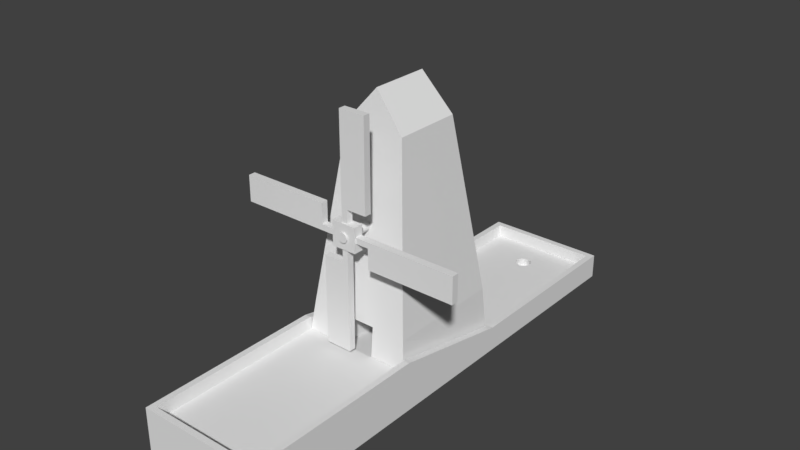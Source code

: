# Source: pista3.blend  (saved by Blender 2.79.0; exported with 4.5.12 LTS)
import bpy
from mathutils import Matrix  # noqa: F401  (used for matrix-valued properties, if any)

bpy.ops.wm.read_factory_settings(use_empty=True)
scene = bpy.context.scene
scene.name = 'Scene'

# ---- collections
col_collection_1 = bpy.data.collections.new('Collection 1'); scene.collection.children.link(col_collection_1)

# ---- materials (node trees are filled in below, after node groups)
mat_erbamat = bpy.data.materials.new('ErbaMat')
mat_erbamat.alpha_threshold = 0.0
mat_erbamat.use_transparent_shadow = False
mat_erbamat.roughness = 0.5
mat_cementomat = bpy.data.materials.new('CementoMat')
mat_cementomat.alpha_threshold = 0.0
mat_cementomat.use_transparent_shadow = False
mat_cementomat.roughness = 0.5
mat_redconcretemat = bpy.data.materials.new('RedConcreteMat')
mat_redconcretemat.alpha_threshold = 0.0
mat_redconcretemat.use_transparent_shadow = False
mat_redconcretemat.roughness = 0.5
mat_greyconcretemat = bpy.data.materials.new('GreyConcreteMat')
mat_greyconcretemat.alpha_threshold = 0.0
mat_greyconcretemat.use_transparent_shadow = False
mat_greyconcretemat.roughness = 0.5
mat_woodmat_001 = bpy.data.materials.new('WoodMat.001')
mat_woodmat_001.alpha_threshold = 0.0
mat_woodmat_001.use_transparent_shadow = False
mat_woodmat_001.roughness = 0.5
mat_woodmat = bpy.data.materials.new('WoodMat')
mat_woodmat.alpha_threshold = 0.0
mat_woodmat.use_transparent_shadow = False
mat_woodmat.roughness = 0.5
mat_woolmat = bpy.data.materials.new('WoolMat')
mat_woolmat.alpha_threshold = 0.0
mat_woolmat.use_transparent_shadow = False
mat_woolmat.roughness = 0.5

# ---- material node trees

# ---- world
world_world = bpy.data.worlds.new('World'); scene.world = world_world
world_world.color = (0.05088, 0.05088, 0.05088)
world_world.use_sun_shadow = False
world_world.sun_shadow_jitter_overblur = 0.0
world_world.cycles.sampling_method = 'MANUAL'

# ---- meshes
me_pista = bpy.data.meshes.new('Pista')
me_pista.from_pydata([(0.002625, 3.206, 0.06619), (-0.02237, 3.209, 0.06619), (-0.04641, 3.216, 0.06619), (-0.06856, 3.228, 0.06619), (-0.08797, 3.244, 0.06619), (-0.1039, 3.263, 0.06619), (-0.1157, 3.285, 0.06619), (-0.123, 3.309, 0.06619), (-0.1255, 3.334, 0.06619), (-0.123, 3.359, 0.06619), (-0.1157, 3.383, 0.06619), (-0.1039, 3.405, 0.06619), (-0.08797, 3.425, 0.06619), (-0.06856, 3.441, 0.06619), (-0.04641, 3.453, 0.06619), (-0.02237, 3.46, 0.06619), (0.002625, 3.462, 0.06619), (0.02762, 3.46, 0.06619), (0.05165, 3.453, 0.06619), (0.07381, 3.441, 0.06619), (0.09322, 3.425, 0.06619), (0.1092, 3.405, 0.06619), (0.121, 3.383, 0.06619), (0.1283, 3.359, 0.06619), (0.1307, 3.334, 0.06619), (0.1283, 3.309, 0.06619), (0.121, 3.285, 0.06619), (0.1092, 3.263, 0.06619), (0.09322, 3.244, 0.06619), (0.0738, 3.228, 0.06619), (0.05165, 3.216, 0.06619), (0.02762, 3.209, 0.06619), (-1.0, -4.0, -0.007609), (-0.89, -3.89, 0.5937), (-1.0, 4.0, -0.007609), (-0.89, 3.89, 0.1963), (1.0, -4.0, -0.007609), (0.89, -3.89, 0.5937), (1.0, 4.0, -0.007609), (0.89, 3.89, 0.1963), (-1.0, 1.012, -0.007609), (-1.0, -1.005, -0.007609), (-0.9, -1.005, 0.7924), (-0.9, 1.012, 0.3949), (1.0, -1.005, -0.007609), (1.0, 1.012, -0.007609), (0.9, 1.012, 0.3949), (0.9, -1.005, 0.7924), (-1.0, 1.012, 0.3949), (-1.0, 4.0, 0.3949), (1.0, 4.0, 0.3949), (1.0, -1.005, 0.7924), (1.0, -4.0, 0.7924), (-1.0, -4.0, 0.7924), (-1.0, -1.005, 0.7924), (1.0, 1.012, 0.3949), (-0.89, 1.012, 0.1963), (-0.9, 3.9, 0.3949), (0.9, 3.9, 0.3949), (0.89, -1.005, 0.5937), (0.9, -3.9, 0.7924), (-0.9, -3.9, 0.7924), (-0.89, -1.005, 0.5937), (0.89, 1.012, 0.1963), (-1.0, 3.259, 0.3949), (-1.0, 3.564, 0.3949), (1.0, 3.259, -0.007609), (1.0, 3.564, -0.007609), (-1.0, 3.564, -0.007609), (-1.0, 3.259, -0.007609), (1.0, 3.564, 0.3949), (1.0, 3.259, 0.3949), (-0.9, 3.207, 0.3949), (-0.9, 3.478, 0.3949), (0.9, 3.478, 0.3949), (0.9, 3.207, 0.3949), (-0.89, 3.202, 0.1963), (-0.89, 3.47, 0.1963), (0.89, 3.47, 0.1963), (0.89, 3.202, 0.1963), (-0.1482, 3.47, 0.1963), (0.1517, 3.47, 0.1963), (-0.1482, 3.202, 0.1963), (0.1517, 3.202, 0.1963), (0.002625, 3.462, 0.1963), (-0.02237, 3.46, 0.1963), (-0.04641, 3.453, 0.1963), (-0.06856, 3.441, 0.1963), (-0.08797, 3.425, 0.1963), (-0.1039, 3.405, 0.1963), (-0.1157, 3.383, 0.1963), (-0.1255, 3.334, 0.1963), (-0.123, 3.359, 0.1963), (-0.123, 3.309, 0.1963), (-0.1039, 3.263, 0.1963), (-0.1157, 3.285, 0.1963), (-0.04641, 3.216, 0.1963), (-0.06856, 3.228, 0.1963), (-0.08797, 3.244, 0.1963), (0.002625, 3.206, 0.1963), (0.02762, 3.209, 0.1963), (-0.02237, 3.209, 0.1963), (0.02762, 3.46, 0.1963), (0.05165, 3.453, 0.1963), (0.07381, 3.441, 0.1963), (0.05165, 3.216, 0.1963), (0.0738, 3.228, 0.1963), (0.09322, 3.244, 0.1963), (0.09322, 3.425, 0.1963), (0.1092, 3.405, 0.1963), (0.1092, 3.263, 0.1963), (0.121, 3.285, 0.1963), (0.121, 3.383, 0.1963), (0.1283, 3.309, 0.1963), (0.1283, 3.359, 0.1963), (0.1307, 3.334, 0.1963), (0.002812, -0.6274, 2.593), (0.002812, -1.229, 2.593), (0.01784, -0.6274, 2.592), (0.01784, -1.229, 2.592), (0.0323, -0.6274, 2.587), (0.0323, -1.229, 2.587), (0.04562, -0.6274, 2.58), (0.04562, -1.229, 2.58), (0.0573, -0.6274, 2.571), (0.0573, -1.229, 2.571), (0.06688, -0.6274, 2.559), (0.06688, -1.229, 2.559), (0.074, -0.6274, 2.546), (0.074, -1.229, 2.546), (0.07838, -0.6274, 2.531), (0.07838, -1.229, 2.531), (0.07987, -0.6274, 2.516), (0.07987, -1.229, 2.516), (0.07838, -0.6274, 2.501), (0.07838, -1.229, 2.501), (0.074, -0.6274, 2.487), (0.074, -1.229, 2.487), (0.06688, -0.6274, 2.473), (0.06688, -1.229, 2.473), (0.0573, -0.6274, 2.462), (0.0573, -1.229, 2.462), (0.04562, -0.6274, 2.452), (0.04562, -1.229, 2.452), (0.0323, -0.6274, 2.445), (0.0323, -1.229, 2.445), (0.01784, -0.6274, 2.441), (0.01784, -1.229, 2.441), (0.002812, -0.6274, 2.439), (0.002812, -1.229, 2.439), (-0.01222, -0.6274, 2.441), (-0.01222, -1.229, 2.441), (-0.02668, -0.6274, 2.445), (-0.02668, -1.229, 2.445), (-0.04, -0.6274, 2.452), (-0.04, -1.229, 2.452), (-0.05167, -0.6274, 2.462), (-0.05167, -1.229, 2.462), (-0.06126, -0.6274, 2.473), (-0.06126, -1.229, 2.473), (-0.06838, -0.6274, 2.487), (-0.06838, -1.229, 2.487), (-0.07276, -0.6274, 2.501), (-0.07276, -1.229, 2.501), (-0.07424, -0.6274, 2.516), (-0.07424, -1.229, 2.516), (-0.07276, -0.6274, 2.531), (-0.07276, -1.229, 2.531), (-0.06838, -0.6274, 2.546), (-0.06838, -1.229, 2.546), (-0.06126, -0.6274, 2.559), (-0.06126, -1.229, 2.559), (-0.05167, -0.6274, 2.571), (-0.05167, -1.229, 2.571), (-0.04, -0.6274, 2.58), (-0.04, -1.229, 2.58), (-0.02668, -0.6274, 2.587), (-0.02668, -1.229, 2.587), (-0.01222, -0.6274, 2.592), (-0.01222, -1.229, 2.592), (-0.89, -0.9991, 0.5949), (-0.4904, -0.5505, 3.898), (-0.89, 0.9991, 0.1981), (-0.4904, 0.5505, 3.898), (0.89, -0.9991, 0.5949), (0.4904, -0.5505, 3.898), (0.89, 0.9991, 0.1981), (0.4904, 0.5505, 3.898), (-0.8374, -0.9401, 1.06), (-0.8374, 0.9401, 1.06), (0.8374, 0.9401, 1.06), (0.8374, -0.9401, 1.06), (0.2967, 0.9991, 0.1981), (-0.2967, 0.9991, 0.1981), (-0.2967, -0.9991, 0.5949), (0.2967, -0.9991, 0.5949), (0.2791, -0.9401, 1.06), (-0.2791, -0.9401, 1.06), (-0.2791, 0.9401, 1.06), (0.2791, 0.9401, 1.06), (0.0, 0.4798, 4.469), (0.0, -0.4798, 4.469)], [], [(1, 0, 31, 30, 29, 28, 27, 26, 25, 24, 23, 22, 21, 20, 19, 18, 17, 16, 15, 14, 13, 12, 11, 10, 9, 8, 7, 6, 5, 4, 3, 2), (68, 65, 49, 34), (34, 49, 50, 38), (44, 51, 52, 36), (36, 52, 53, 32), (41, 44, 36, 32), (59, 62, 33, 37), (79, 83, 82, 76, 56, 63), (63, 56, 62, 59), (69, 66, 45, 40), (40, 45, 44, 41), (66, 71, 55, 45), (45, 55, 51, 44), (32, 53, 54, 41), (41, 54, 48, 40), (73, 57, 49, 65), (57, 58, 50, 49), (47, 60, 52, 51), (60, 61, 53, 52), (61, 42, 54, 53), (42, 43, 48, 54), (75, 46, 55, 71), (46, 47, 51, 55), (77, 35, 57, 73), (35, 39, 58, 57), (59, 37, 60, 47), (37, 33, 61, 60), (33, 62, 42, 61), (62, 56, 43, 42), (79, 63, 46, 75), (63, 59, 47, 46), (39, 78, 74, 58), (78, 79, 75, 74), (56, 76, 72, 43), (76, 77, 73, 72), (58, 74, 70, 50), (74, 75, 71, 70), (43, 72, 64, 48), (72, 73, 65, 64), (38, 50, 70, 67), (67, 70, 71, 66), (34, 38, 67, 68), (68, 67, 66, 69), (39, 35, 77, 80, 81, 78), (78, 81, 83, 79), (40, 48, 64, 69), (69, 64, 65, 68), (83, 81, 80, 82, 91, 92, 90, 89, 88, 87, 86, 85, 84, 102, 103, 104, 108, 109, 112, 114, 115), (82, 80, 77, 76), (91, 8, 9, 92), (89, 11, 12, 88), (90, 10, 11, 89), (115, 24, 25, 113), (95, 6, 7, 93), (93, 7, 8, 91), (98, 4, 5, 94), (100, 31, 0, 99), (84, 16, 17, 102), (111, 26, 27, 110), (85, 15, 16, 84), (105, 30, 31, 100), (97, 3, 4, 98), (103, 18, 19, 104), (96, 2, 3, 97), (88, 12, 13, 87), (107, 28, 29, 106), (113, 25, 26, 111), (87, 13, 14, 86), (104, 19, 20, 108), (109, 21, 22, 112), (99, 0, 1, 101), (94, 5, 6, 95), (114, 23, 24, 115), (92, 9, 10, 90), (102, 17, 18, 103), (115, 113, 111, 110, 107, 106, 105, 100, 99, 101, 96, 97, 98, 94, 95, 93, 91, 82, 83), (106, 29, 30, 105), (112, 22, 23, 114), (101, 1, 2, 96), (86, 14, 15, 85), (110, 27, 28, 107), (108, 20, 21, 109), (116, 117, 119, 118), (118, 119, 121, 120), (120, 121, 123, 122), (122, 123, 125, 124), (124, 125, 127, 126), (126, 127, 129, 128), (128, 129, 131, 130), (130, 131, 133, 132), (132, 133, 135, 134), (134, 135, 137, 136), (136, 137, 139, 138), (138, 139, 141, 140), (140, 141, 143, 142), (142, 143, 145, 144), (144, 145, 147, 146), (146, 147, 149, 148), (148, 149, 151, 150), (150, 151, 153, 152), (152, 153, 155, 154), (154, 155, 157, 156), (156, 157, 159, 158), (158, 159, 161, 160), (160, 161, 163, 162), (162, 163, 165, 164), (164, 165, 167, 166), (166, 167, 169, 168), (168, 169, 171, 170), (170, 171, 173, 172), (172, 173, 175, 174), (174, 175, 177, 176), (119, 117, 179, 177, 175, 173, 171, 169, 167, 165, 163, 161, 159, 157, 155, 153, 151, 149, 147, 145, 143, 141, 139, 137, 135, 133, 131, 129, 127, 125, 123, 121), (176, 177, 179, 178), (178, 179, 117, 116), (116, 118, 120, 122, 124, 126, 128, 130, 132, 134, 136, 138, 140, 142, 144, 146, 148, 150, 152, 154, 156, 158, 160, 162, 164, 166, 168, 170, 172, 174, 176, 178), (188, 181, 183, 189), (190, 187, 185, 191), (192, 186, 184, 195), (194, 197, 188, 180), (186, 190, 191, 184), (192, 199, 190, 186), (180, 188, 189, 182), (182, 189, 198, 193), (184, 191, 196, 195), (182, 193, 194, 180), (196, 199, 192, 195), (198, 197, 194, 193), (187, 190, 189, 183), (201, 181, 185), (197, 198, 199, 196), (183, 181, 201, 200), (187, 183, 200), (201, 185, 187, 200), (188, 191, 185, 181)])
me_pista.polygons.foreach_set('material_index', [1, 1, 1, 1, 1, 0, 0, 0, 0, 0, 0, 1, 1, 1, 1, 1, 1, 1, 1, 1, 1, 1, 1, 1, 1, 1, 1, 1, 1, 1, 1, 1, 1, 1, 1, 1, 1, 1, 1, 1, 1, 0, 0, 0, 0, 1, 1, 0, 0, 0, 0, 0, 0, 0, 0, 0, 0, 0, 0, 0, 0, 0, 0, 0, 0, 0, 0, 0, 0, 0, 0, 0, 0, 0, 0, 0, 0, 0, 0, 0, 0, 0, 4, 4, 4, 4, 4, 4, 4, 4, 4, 4, 4, 4, 4, 4, 4, 4, 4, 4, 4, 4, 4, 4, 4, 4, 4, 4, 4, 4, 4, 4, 4, 4, 4, 0, 2, 2, 2, 3, 3, 3, 3, 3, 3, 2, 3, 3, 2, 2, 3, 2, 2, 2, 2])
_uv = me_pista.uv_layers.new(name='UVMap')
_uv.uv.foreach_set('vector', [0.8489, 0.52, 0.848, 0.517, 0.848, 0.5138, 0.8489, 0.5108, 0.8507, 0.5079, 0.8534, 0.5053, 0.8567, 0.503, 0.8607, 0.5013, 0.8651, 0.5001, 0.8698, 0.4995, 0.8746, 0.4995, 0.8792, 0.5001, 0.8837, 0.5013, 0.8876, 0.503, 0.891, 0.5053, 0.8936, 0.5079, 0.8955, 0.5108, 0.8964, 0.5138, 0.8964, 0.517, 0.8955, 0.52, 0.8936, 0.5229, 0.891, 0.5256, 0.8876, 0.5278, 0.8837, 0.5295, 0.8792, 0.5307, 0.8746, 0.5313, 0.8698, 0.5313, 0.8651, 0.5307, 0.8607, 0.5295, 0.8567, 0.5278, 0.8534, 0.5256, 0.8507, 0.5229, 0.532, 0.05448, 0.4556, 0.05448, 0.4556, 1.25e-06, 0.532, 0.0, 0.848, 0.2497, 0.9244, 0.2497, 0.9244, 0.4995, 0.848, 0.4995, 0.532, 0.625, 0.684, 0.625, 0.684, 0.999, 0.532, 0.999, 0.848, 1.489e-08, 0.9999, 0.0, 0.9999, 0.2497, 0.848, 0.2497, 0.0, 0.0, 1.0, 0.0, 1.0, 1.0, 0.0, 1.0, 0.9999, 7.854e-05, 0.9999, 0.617, 7.854e-05, 0.617, 7.854e-05, 7.862e-05, 1.0, 0.7609, 0.5852, 0.7609, 0.4167, 0.7609, 2.679e-07, 0.7609, 0.0, 1.657e-07, 1.0, 0.0, 0.9999, 9.302e-05, 0.9999, 0.8655, 9.302e-05, 0.8655, 9.302e-05, 9.348e-05, 0.0, 0.0, 1.0, 0.0, 1.0, 1.0, 0.0, 1.0, 0.0, 0.0, 1.0, 0.0, 1.0, 1.0, 0.0, 1.0, 0.532, 0.0925, 0.6085, 0.09251, 0.6085, 0.3731, 0.532, 0.3731, 0.532, 0.3731, 0.6085, 0.3731, 0.684, 0.625, 0.532, 0.625, 0.532, 0.999, 0.3801, 0.999, 0.3801, 0.625, 0.532, 0.625, 0.532, 0.625, 0.3801, 0.625, 0.4556, 0.3731, 0.532, 0.3731, 0.3611, 0.06511, 0.3611, 0.01248, 0.3801, 5.954e-08, 0.3801, 0.05446, 0.3611, 0.01248, 0.019, 0.01248, 2.492e-07, 0.0, 0.3801, 5.954e-08, 0.019, 0.6262, 0.019, 0.9875, 0.0, 1.0, 9.062e-08, 0.6262, 0.019, 0.9875, 0.3611, 0.9875, 0.3801, 1.0, 0.0, 1.0, 0.3611, 0.9875, 0.3611, 0.6262, 0.3801, 0.6262, 0.3801, 1.0, 0.3611, 0.6262, 0.3611, 0.3729, 0.3801, 0.3729, 0.3801, 0.6262, 0.019, 0.09896, 0.019, 0.3729, 1.586e-07, 0.3729, 2.379e-07, 0.09246, 0.019, 0.3729, 0.019, 0.6262, 9.062e-08, 0.6262, 1.586e-07, 0.3729, 0.7217, 0.0523, 0.7282, 0.0, 0.766, 0.0007594, 0.7595, 0.05324, 0.9622, 0.251, 0.9622, 0.4733, 0.9244, 0.4745, 0.9244, 0.2497, 0.8103, 0.3623, 0.766, 0.003249, 0.8035, 0.0, 0.848, 0.3603, 1.0, 0.251, 1.0, 0.4733, 0.9622, 0.4745, 0.9622, 0.2497, 0.6841, 0.9723, 0.7283, 0.6133, 0.766, 0.6153, 0.7216, 0.9756, 0.7283, 0.6133, 0.684, 0.3582, 0.7217, 0.3602, 0.766, 0.6153, 0.7996, 0.8899, 0.766, 0.6174, 0.8037, 0.6154, 0.8373, 0.8886, 0.766, 0.6174, 0.8103, 0.3623, 0.848, 0.3603, 0.8037, 0.6154, 0.8101, 0.9756, 0.8037, 0.9233, 0.8415, 0.9223, 0.848, 0.9748, 0.8037, 0.9233, 0.7996, 0.8899, 0.8373, 0.8886, 0.8415, 0.9223, 0.684, 0.3582, 0.7176, 0.08564, 0.7554, 0.087, 0.7217, 0.3602, 0.7176, 0.08564, 0.7217, 0.0523, 0.7595, 0.05324, 0.7554, 0.087, 0.019, 0.01248, 0.019, 0.06511, 2.265e-07, 0.05446, 2.492e-07, 0.0, 0.019, 0.06511, 0.019, 0.09896, 2.379e-07, 0.09246, 2.265e-07, 0.05446, 0.3611, 0.3729, 0.3611, 0.09896, 0.3801, 0.09246, 0.3801, 0.3729, 0.3611, 0.09896, 0.3611, 0.06511, 0.3801, 0.05446, 0.3801, 0.09246, 0.532, 0.0, 0.6085, 1.221e-06, 0.6085, 0.05448, 0.532, 0.05448, 0.532, 0.05448, 0.6085, 0.05448, 0.6085, 0.09251, 0.532, 0.0925, 0.0, 0.0, 1.0, 0.0, 1.0, 1.0, 0.0, 1.0, 0.0, 0.0, 1.0, 0.0, 1.0, 1.0, 0.0, 1.0, 1.0, 1.0, 4.018e-07, 1.0, 3.349e-07, 0.854, 0.4167, 0.854, 0.5852, 0.854, 1.0, 0.854, 1.0, 0.854, 0.5852, 0.854, 0.5852, 0.7609, 1.0, 0.7609, 0.532, 0.3731, 0.4556, 0.3731, 0.4556, 0.09251, 0.532, 0.0925, 0.532, 0.0925, 0.4556, 0.09251, 0.4556, 0.05448, 0.532, 0.05448, 0.5852, 0.7609, 0.5852, 0.854, 0.4167, 0.854, 0.4167, 0.7609, 0.4295, 0.8069, 0.4309, 0.8156, 0.435, 0.8239, 0.4416, 0.8316, 0.4506, 0.8384, 0.4615, 0.8439, 0.4739, 0.848, 0.4874, 0.8505, 0.5015, 0.8514, 0.5155, 0.8505, 0.529, 0.848, 0.5415, 0.8439, 0.5524, 0.8384, 0.5613, 0.8316, 0.568, 0.8239, 0.5721, 0.8156, 0.5735, 0.8069, 0.4167, 0.7609, 0.4167, 0.854, 3.349e-07, 0.854, 2.679e-07, 0.7609, 0.0, 0.0, 1.0, 0.0, 1.0, 1.0, 0.0, 1.0, 0.0, 0.0, 1.0, 0.0, 1.0, 1.0, 0.0, 1.0, 0.0, 0.0, 1.0, 0.0, 1.0, 1.0, 0.0, 1.0, 0.0, 0.0, 1.0, 0.0, 1.0, 1.0, 0.0, 1.0, 0.0, 0.0, 1.0, 0.0, 1.0, 1.0, 0.0, 1.0, 0.0, 0.0, 1.0, 0.0, 1.0, 1.0, 0.0, 1.0, 0.0, 0.0, 1.0, 0.0, 1.0, 1.0, 0.0, 1.0, 0.0, 0.0, 1.0, 0.0, 1.0, 1.0, 0.0, 1.0, 0.0, 0.0, 1.0, 0.0, 1.0, 1.0, 0.0, 1.0, 0.0, 0.0, 1.0, 0.0, 1.0, 1.0, 0.0, 1.0, 0.0, 0.0, 1.0, 0.0, 1.0, 1.0, 0.0, 1.0, 0.0, 0.0, 1.0, 0.0, 1.0, 1.0, 0.0, 1.0, 0.0, 0.0, 1.0, 0.0, 1.0, 1.0, 0.0, 1.0, 0.0, 0.0, 1.0, 0.0, 1.0, 1.0, 0.0, 1.0, 0.0, 0.0, 1.0, 0.0, 1.0, 1.0, 0.0, 1.0, 0.0, 0.0, 1.0, 0.0, 1.0, 1.0, 0.0, 1.0, 0.0, 0.0, 1.0, 0.0, 1.0, 1.0, 0.0, 1.0, 0.0, 0.0, 1.0, 0.0, 1.0, 1.0, 0.0, 1.0, 0.0, 0.0, 1.0, 0.0, 1.0, 1.0, 0.0, 1.0, 0.0, 0.0, 1.0, 0.0, 1.0, 1.0, 0.0, 1.0, 0.0, 0.0, 1.0, 0.0, 1.0, 1.0, 0.0, 1.0, 0.0, 0.0, 1.0, 0.0, 1.0, 1.0, 0.0, 1.0, 0.0, 0.0, 1.0, 0.0, 1.0, 1.0, 0.0, 1.0, 0.0, 0.0, 1.0, 0.0, 1.0, 1.0, 0.0, 1.0, 0.0, 0.0, 1.0, 0.0, 1.0, 1.0, 0.0, 1.0, 0.0, 0.0, 1.0, 0.0, 1.0, 1.0, 0.0, 1.0, 0.5735, 0.8069, 0.5721, 0.7982, 0.568, 0.7898, 0.5613, 0.7821, 0.5524, 0.7754, 0.5415, 0.7699, 0.529, 0.7657, 0.5155, 0.7632, 0.5015, 0.7624, 0.4874, 0.7632, 0.4739, 0.7657, 0.4615, 0.7699, 0.4506, 0.7754, 0.4416, 0.7821, 0.435, 0.7898, 0.4309, 0.7982, 0.4295, 0.8069, 0.4167, 0.7609, 0.5852, 0.7609, 0.0, 0.0, 1.0, 0.0, 1.0, 1.0, 0.0, 1.0, 0.0, 0.0, 1.0, 0.0, 1.0, 1.0, 0.0, 1.0, 0.0, 0.0, 1.0, 0.0, 1.0, 1.0, 0.0, 1.0, 0.0, 0.0, 1.0, 0.0, 1.0, 1.0, 0.0, 1.0, 0.0, 0.0, 1.0, 0.0, 1.0, 1.0, 0.0, 1.0, 0.0, 0.0, 1.0, 0.0, 1.0, 1.0, 0.0, 1.0, 0.2733, 1.0, 0.2733, 1.98e-07, 0.299, 1.98e-07, 0.299, 1.0, 0.299, 1.0, 0.299, 1.98e-07, 0.3242, 1.98e-07, 0.3242, 1.0, 0.3242, 1.0, 0.3242, 1.98e-07, 0.348, 3.96e-07, 0.348, 1.0, 0.348, 1.0, 0.348, 3.96e-07, 0.3694, 3.96e-07, 0.3694, 1.0, 0.3694, 1.0, 0.3694, 3.96e-07, 0.3876, 3.96e-07, 0.3876, 1.0, 0.5723, 9.901e-08, 0.5723, 1.0, 0.5541, 1.0, 0.5541, 9.901e-08, 0.5541, 9.901e-08, 0.5541, 1.0, 0.5327, 1.0, 0.5327, 9.901e-08, 0.5327, 9.901e-08, 0.5327, 1.0, 0.5089, 1.0, 0.5089, 9.901e-08, 0.5089, 9.901e-08, 0.5089, 1.0, 0.4837, 1.0, 0.4837, 9.901e-08, 0.4837, 9.901e-08, 0.4837, 1.0, 0.458, 1.0, 0.458, 9.901e-08, 0.458, 9.901e-08, 0.458, 1.0, 0.4327, 1.0, 0.4327, 9.901e-08, 0.4327, 9.901e-08, 0.4327, 1.0, 0.409, 1.0, 0.409, 0.0, 0.409, 0.0, 0.409, 1.0, 0.3876, 1.0, 0.3876, 0.0, 0.5723, 1.0, 0.5723, 0.0, 0.5937, 1.98e-07, 0.5937, 1.0, 0.5937, 1.0, 0.5937, 1.98e-07, 0.6174, 0.0, 0.6174, 1.0, 0.6174, 1.0, 0.6174, 0.0, 0.6427, 1.98e-07, 0.6427, 1.0, 0.6427, 1.0, 0.6427, 1.98e-07, 0.6684, 0.0, 0.6684, 1.0, 0.6684, 1.0, 0.6684, 0.0, 0.6936, 1.98e-07, 0.6936, 1.0, 0.6936, 1.0, 0.6936, 1.98e-07, 0.7174, 1.98e-07, 0.7174, 1.0, 0.7174, 1.0, 0.7174, 1.98e-07, 0.7388, 1.98e-07, 0.7388, 1.0, 0.2029, 0.0, 0.2029, 1.0, 0.1847, 1.0, 0.1847, 1.98e-07, 0.1847, 1.98e-07, 0.1847, 1.0, 0.1633, 1.0, 0.1633, 1.98e-07, 0.1633, 1.98e-07, 0.1633, 1.0, 0.1395, 1.0, 0.1395, 0.0, 0.1395, 0.0, 0.1395, 1.0, 0.1143, 1.0, 0.1143, 0.0, 0.1143, 0.0, 0.1143, 1.0, 0.08858, 1.0, 0.08858, 0.0, 0.08858, 0.0, 0.08858, 1.0, 0.06335, 1.0, 0.06335, 0.0, 0.06335, 0.0, 0.06335, 1.0, 0.03958, 1.0, 0.03958, 0.0, 0.03958, 0.0, 0.03958, 1.0, 0.01819, 1.0, 0.01819, 0.0, 0.01819, 0.0, 0.01819, 1.0, 0.0, 1.0, 0.0, 0.0, 0.2029, 1.0, 0.2029, 0.0, 0.2243, 1.98e-07, 0.2243, 1.0, 0.8313, 0.2498, 0.8075, 0.2402, 0.7861, 0.2263, 0.768, 0.2086, 0.7537, 0.1877, 0.7438, 0.1645, 0.7388, 0.1399, 0.7388, 0.1148, 0.7438, 0.09022, 0.7537, 0.06704, 0.768, 0.04618, 0.7861, 0.02844, 0.8075, 0.0145, 0.8313, 0.004894, 0.8565, 0.0, 0.8823, 0.0, 0.9075, 0.004894, 0.9313, 0.0145, 0.9527, 0.02844, 0.9708, 0.04618, 0.9851, 0.06704, 0.995, 0.09022, 1.0, 0.1148, 1.0, 0.1399, 0.995, 0.1645, 0.9851, 0.1877, 0.9708, 0.2086, 0.9527, 0.2263, 0.9313, 0.2402, 0.9075, 0.2498, 0.8823, 0.2547, 0.8565, 0.2547, 0.2243, 1.0, 0.2243, 1.98e-07, 0.248, 1.98e-07, 0.248, 1.0, 0.248, 1.0, 0.248, 1.98e-07, 0.2733, 1.98e-07, 0.2733, 1.0, 0.0, 0.0, 0.0, 0.0, 0.0, 0.0, 0.0, 0.0, 0.0, 0.0, 0.0, 0.0, 0.0, 0.0, 0.0, 0.0, 0.0, 0.0, 0.0, 0.0, 0.0, 0.0, 0.0, 0.0, 0.0, 0.0, 0.0, 0.0, 0.0, 0.0, 0.0, 0.0, 0.0, 0.0, 0.0, 0.0, 0.0, 0.0, 0.0, 0.0, 0.0, 0.0, 0.0, 0.0, 0.0, 0.0, 0.0, 0.0, 0.0, 0.0, 0.0, 0.0, 0.0, 0.0, 0.0, 0.0, 0.0, 0.0, 0.0, 0.0, 0.0, 0.0, 0.0, 0.0, 0.1308, 0.003548, 0.685, 0.2079, 0.685, 0.7854, 0.1308, 0.9897, 0.1284, 0.006908, 0.6825, 0.2112, 0.6826, 0.7887, 0.1284, 0.9931, 0.0, 0.0, 1.0, 0.0, 1.0, 1.0, 0.0, 1.0, 0.5841, 0.6682, 0.4821, 0.6727, 0.4821, 0.5288, 0.5841, 0.5152, 0.0, 0.0, 0.1879, 0.01518, 0.1879, 0.5, 0.08638, 0.5152, 0.2508, 0.5183, 0.2508, 0.7411, 0.1292, 0.7382, 0.1216, 0.5152, 0.2743, 0.0, 0.3758, 0.01523, 0.3758, 0.5, 0.1879, 0.5152, 0.2508, 0.7411, 0.2584, 0.5181, 0.38, 0.5152, 0.38, 0.738, 0.4821, 0.6727, 0.38, 0.6592, 0.38, 0.5152, 0.4821, 0.5197, 0.0, 0.0, 1.0, 0.0, 1.0, 1.0, 0.0, 1.0, 0.7509, 0.01518, 0.7509, 0.5, 0.5634, 0.5152, 0.6497, 0.0, 0.5634, 0.01523, 0.5634, 0.5, 0.4622, 0.5152, 0.3758, 0.0, 0.6505, 0.7567, 0.09629, 0.9384, 0.09629, 0.06159, 0.6505, 0.2433, 0.1833, 0.5931, 0.1833, 1.0, 0.0, 0.6571, 0.5634, 0.5, 0.5634, 0.01523, 0.7509, 0.5, 0.7509, 0.01518, 0.1847, 0.0, 0.1847, 0.5931, 0.0, 0.555, 0.0, 0.03811, 0.3665, 1.0, 0.1833, 0.6571, 0.3665, 0.5931, 0.1847, 0.03811, 0.3695, 0.0, 0.3695, 0.5931, 0.1847, 0.555, 0.09257, 0.9384, 0.09257, 0.06159, 0.6468, 0.2433, 0.6468, 0.7567])
me_pista.materials.append(mat_erbamat)
me_pista.materials.append(mat_cementomat)
me_pista.materials.append(mat_redconcretemat)
me_pista.materials.append(mat_greyconcretemat)
me_pista.materials.append(mat_woodmat_001)
me_pista.use_remesh_preserve_volume = False
me_pista.use_remesh_preserve_attributes = False
me_pista.use_mirror_vertex_groups = False
me_pista.update()
me_pala = bpy.data.meshes.new('Pala')
me_pala.from_pydata([(-0.4166, -1.174, 2.567), (-0.4166, -1.062, 2.567), (-1.849, -1.174, 2.567), (-1.849, -1.062, 2.567), (-0.4166, -1.174, 2.567), (-0.4166, -1.062, 2.567), (-1.849, -1.174, 2.567), (-1.849, -1.062, 2.567), (-0.4166, -1.174, 2.898), (-0.4166, -1.062, 2.898), (-1.849, -1.174, 2.898), (-1.849, -1.062, 2.898), (0.04671, -1.174, 2.937), (0.04671, -1.062, 2.937), (0.04671, -1.174, 4.369), (0.04671, -1.062, 4.369), (0.04671, -1.174, 2.937), (0.04671, -1.062, 2.937), (0.04671, -1.174, 4.369), (0.04671, -1.062, 4.369), (0.3782, -1.174, 2.937), (0.3782, -1.062, 2.937), (0.3782, -1.174, 4.369), (0.3782, -1.062, 4.369), (0.4166, -1.175, 2.473), (0.4166, -1.063, 2.473), (1.849, -1.175, 2.473), (1.849, -1.063, 2.473), (0.4166, -1.175, 2.473), (0.4166, -1.063, 2.473), (1.849, -1.175, 2.473), (1.849, -1.063, 2.473), (0.4166, -1.175, 2.141), (0.4166, -1.063, 2.141), (1.849, -1.175, 2.141), (1.849, -1.063, 2.141), (-0.04714, -1.174, 2.104), (-0.04714, -1.062, 2.104), (-0.04714, -1.174, 0.6714), (-0.04714, -1.062, 0.6714), (-0.04714, -1.174, 2.104), (-0.04714, -1.062, 2.104), (-0.04714, -1.174, 0.6714), (-0.04714, -1.062, 0.6714), (-0.3786, -1.174, 2.104), (-0.3786, -1.062, 2.104), (-0.3786, -1.174, 0.6714), (-0.3786, -1.062, 0.6714), (0.04624, -1.062, 0.6714), (-0.04714, -1.062, 0.6714), (-0.04714, -1.174, 0.6714), (0.04624, -1.174, 0.6714), (0.04624, -1.062, 2.104), (-0.04714, -1.062, 2.104), (-0.04714, -1.174, 2.104), (0.04624, -1.174, 2.104), (0.04624, -1.062, 2.32), (-0.04714, -1.062, 2.32), (-0.04714, -1.174, 2.32), (0.04624, -1.174, 2.32), (1.849, -1.063, 2.566), (1.849, -1.063, 2.473), (1.849, -1.175, 2.473), (1.849, -1.175, 2.566), (-0.2, -1.198, 2.32), (-0.2, -1.198, 2.72), (-0.2, -1.038, 2.32), (-0.2, -1.038, 2.72), (0.2, -1.198, 2.32), (0.2, -1.198, 2.72), (0.2, -1.038, 2.32), (0.2, -1.038, 2.72), (-0.2, -1.198, 2.454), (-0.2, -1.198, 2.587), (-0.2, -1.038, 2.587), (-0.2, -1.038, 2.454), (0.2, -1.038, 2.587), (0.2, -1.038, 2.454), (0.2, -1.198, 2.587), (0.2, -1.198, 2.454), (0.06667, -1.038, 2.32), (-0.06667, -1.038, 2.32), (-0.06667, -1.038, 2.72), (0.06667, -1.038, 2.72), (-0.06667, -1.198, 2.32), (0.06667, -1.198, 2.32), (0.06667, -1.198, 2.72), (-0.06667, -1.198, 2.72), (0.06667, -1.198, 2.454), (-0.06667, -1.198, 2.454), (0.06667, -1.198, 2.587), (-0.06667, -1.198, 2.587), (-0.06667, -1.038, 2.454), (0.06667, -1.038, 2.454), (-0.06667, -1.038, 2.587), (0.06667, -1.038, 2.587), (-0.2, -1.174, 2.474), (-0.2, -1.174, 2.567), (-0.2, -1.062, 2.567), (-0.2, -1.062, 2.474), (-0.4166, -1.174, 2.474), (-0.4166, -1.174, 2.567), (-0.4166, -1.062, 2.567), (-0.4166, -1.062, 2.474), (-1.849, -1.174, 2.474), (-1.849, -1.174, 2.567), (-1.849, -1.062, 2.567), (-1.849, -1.062, 2.474), (-0.04668, -1.174, 2.72), (0.04671, -1.174, 2.72), (0.04671, -1.062, 2.72), (-0.04668, -1.062, 2.72), (-0.04668, -1.174, 2.937), (0.04671, -1.174, 2.937), (0.04671, -1.062, 2.937), (-0.04668, -1.062, 2.937), (-0.04668, -1.174, 4.369), (0.04671, -1.174, 4.369), (0.04671, -1.062, 4.369), (-0.04668, -1.062, 4.369), (0.2, -1.175, 2.566), (0.2, -1.175, 2.473), (0.2, -1.063, 2.473), (0.2, -1.063, 2.566), (0.4166, -1.175, 2.566), (0.4166, -1.175, 2.473), (0.4166, -1.063, 2.473), (0.4166, -1.063, 2.566)], [], [(1, 3, 7, 5), (5, 7, 11, 9), (3, 2, 6, 7), (0, 1, 5, 4), (2, 0, 4, 6), (8, 9, 11, 10), (7, 6, 10, 11), (6, 4, 8, 10), (4, 5, 9, 8), (13, 15, 19, 17), (17, 19, 23, 21), (15, 14, 18, 19), (12, 13, 17, 16), (14, 12, 16, 18), (20, 21, 23, 22), (19, 18, 22, 23), (18, 16, 20, 22), (16, 17, 21, 20), (25, 27, 31, 29), (29, 31, 35, 33), (27, 26, 30, 31), (24, 25, 29, 28), (26, 24, 28, 30), (32, 33, 35, 34), (31, 30, 34, 35), (30, 28, 32, 34), (28, 29, 33, 32), (37, 39, 43, 41), (41, 43, 47, 45), (39, 38, 42, 43), (36, 37, 41, 40), (38, 36, 40, 42), (44, 45, 47, 46), (43, 42, 46, 47), (42, 40, 44, 46), (40, 41, 45, 44), (73, 65, 67, 74), (95, 83, 71, 76), (76, 71, 69, 78), (91, 87, 65, 73), (80, 70, 68, 85), (82, 67, 65, 87), (84, 89, 72, 64), (89, 91, 73, 72), (70, 77, 79, 68), (77, 76, 78, 79), (80, 93, 77, 70), (93, 95, 76, 77), (64, 72, 75, 66), (74, 75, 99, 98), (75, 74, 94, 92), (92, 94, 95, 93), (66, 75, 92, 81), (81, 92, 93, 80), (79, 78, 90, 88), (88, 90, 91, 89), (68, 79, 88, 85), (85, 88, 89, 84), (71, 83, 86, 69), (83, 82, 87, 86), (66, 81, 84, 64), (81, 80, 85, 84), (78, 69, 86, 90), (90, 86, 87, 91), (74, 67, 82, 94), (94, 82, 83, 95), (97, 98, 102, 101), (75, 72, 96, 99), (72, 73, 97, 96), (73, 74, 98, 97), (103, 100, 104, 107), (98, 99, 103, 102), (99, 96, 100, 103), (96, 97, 101, 100), (104, 105, 106, 107), (100, 101, 105, 104), (102, 103, 107, 106), (109, 110, 114, 113), (115, 112, 116, 119), (110, 111, 115, 114), (111, 108, 112, 115), (108, 109, 113, 112), (116, 117, 118, 119), (112, 113, 117, 116), (114, 115, 119, 118), (121, 122, 126, 125), (127, 124, 63, 60), (122, 123, 127, 126), (123, 120, 124, 127), (120, 121, 125, 124), (63, 62, 61, 60), (124, 125, 62, 63), (126, 127, 60, 61), (58, 57, 53, 54), (52, 55, 51, 48), (57, 56, 52, 53), (56, 59, 55, 52), (59, 58, 54, 55), (51, 50, 49, 48), (55, 54, 50, 51), (53, 52, 48, 49)])
me_pala.polygons.foreach_set('material_index', [0, 1, 0, 0, 0, 1, 1, 1, 1, 0, 1, 0, 0, 0, 1, 1, 1, 1, 0, 1, 0, 0, 0, 1, 1, 1, 1, 0, 1, 0, 0, 0, 1, 1, 1, 1, 0, 0, 0, 0, 0, 0, 0, 0, 0, 0, 0, 0, 0, 0, 0, 0, 0, 0, 0, 0, 0, 0, 0, 0, 0, 0, 0, 0, 0, 0, 0, 0, 0, 0, 0, 0, 0, 0, 0, 0, 0, 0, 0, 0, 0, 0, 0, 0, 0, 0, 0, 0, 0, 0, 0, 0, 0, 0, 0, 0, 0, 0, 0, 0, 0])
_uv = me_pala.uv_layers.new(name='UVMap')
_uv.uv.foreach_set('vector', [0.0, 0.0, 1.0, 0.0, 1.0, 1.0, 0.0, 1.0, 0.4823, 0.5, 0.4823, 0.0, 0.5627, 4.162e-08, 0.5627, 0.5, 0.0, 0.0, 1.0, 0.0, 1.0, 1.0, 0.0, 1.0, 0.0, 0.0, 1.0, 0.0, 1.0, 1.0, 0.0, 1.0, 0.0, 0.0, 1.0, 0.0, 1.0, 1.0, 0.0, 1.0, 0.02718, 1.0, 5.782e-08, 1.0, 0.0, 0.5, 0.02718, 0.5, 0.2955, 0.6157, 0.2683, 0.6157, 0.2683, 0.5, 0.2955, 0.5, 0.1608, 0.5, 0.1608, 0.0, 0.2411, 0.0, 0.2411, 0.5, 0.1087, 0.6157, 0.08153, 0.6157, 0.08153, 0.5, 0.1087, 0.5, 0.0, 0.0, 1.0, 0.0, 1.0, 1.0, 0.0, 1.0, 0.2411, 0.5, 0.2411, 0.0, 0.3215, 0.0, 0.3215, 0.5, 0.0, 0.0, 1.0, 0.0, 1.0, 1.0, 0.0, 1.0, 0.0, 0.0, 1.0, 0.0, 1.0, 1.0, 0.0, 1.0, 0.0, 0.0, 1.0, 0.0, 1.0, 1.0, 0.0, 1.0, 0.08153, 1.0, 0.05435, 1.0, 0.05435, 0.5, 0.08153, 0.5, 0.1902, 0.5, 0.2174, 0.5, 0.2174, 0.6157, 0.1902, 0.6157, 0.4019, 0.0, 0.4019, 0.5, 0.3215, 0.5, 0.3215, 0.0, 0.1359, 0.6157, 0.1087, 0.6157, 0.1087, 0.5, 0.1359, 0.5, 0.0, 0.0, 1.0, 0.0, 1.0, 1.0, 0.0, 1.0, 5.782e-08, 0.5, 0.0, 8.323e-08, 0.08038, 0.0, 0.08038, 0.5, 0.0, 0.0, 1.0, 0.0, 1.0, 1.0, 0.0, 1.0, 0.0, 0.0, 1.0, 0.0, 1.0, 1.0, 0.0, 1.0, 0.0, 0.0, 1.0, 0.0, 1.0, 1.0, 0.0, 1.0, 0.05435, 1.0, 0.02718, 1.0, 0.02718, 0.5, 0.05435, 0.5, 0.2683, 0.6157, 0.2411, 0.6157, 0.2411, 0.5, 0.2683, 0.5, 0.08038, 0.5, 0.08038, 2.081e-08, 0.1608, 0.0, 0.1608, 0.5, 0.6726, 0.6157, 0.567, 0.6157, 0.567, 0.5, 0.6726, 0.5, 0.0, 0.0, 1.0, 0.0, 1.0, 1.0, 0.0, 1.0, 0.5627, 0.5, 0.5627, 6.243e-08, 0.6431, 0.0, 0.6431, 0.5, 0.0, 0.0, 1.0, 0.0, 1.0, 1.0, 0.0, 1.0, 0.0, 0.0, 1.0, 0.0, 1.0, 1.0, 0.0, 1.0, 0.0, 0.0, 1.0, 0.0, 1.0, 1.0, 0.0, 1.0, 0.6702, 0.5, 0.6431, 0.5, 0.6431, 0.0, 0.6702, 0.0, 0.1902, 0.6157, 0.1631, 0.6157, 0.1631, 0.5, 0.1902, 0.5, 0.4019, 0.5, 0.4019, 0.0, 0.4823, 0.0, 0.4823, 0.5, 0.1631, 0.6157, 0.1359, 0.6157, 0.1359, 0.5, 0.1631, 0.5, 0.2625, 0.8087, 0.2625, 0.7278, 0.3562, 0.7278, 0.3562, 0.8087, 0.4187, 0.08087, 0.4187, 0.0, 0.4968, 0.0, 0.4968, 0.08087, 0.2625, 0.5661, 0.2625, 0.4852, 0.3562, 0.4852, 0.3562, 0.5661, 0.4187, 0.3235, 0.4187, 0.2426, 0.4968, 0.2426, 0.4968, 0.3235, 0.45, 0.8895, 0.45, 0.9704, 0.3562, 0.9704, 0.3562, 0.8895, 0.45, 0.6469, 0.45, 0.7278, 0.3562, 0.7278, 0.3562, 0.6469, 0.4187, 0.4852, 0.4187, 0.4043, 0.4968, 0.4043, 0.4968, 0.4852, 0.4187, 0.4043, 0.4187, 0.3235, 0.4968, 0.3235, 0.4968, 0.4043, 0.2625, 0.7278, 0.2625, 0.6469, 0.3562, 0.6469, 0.3562, 0.7278, 0.2625, 0.6469, 0.2625, 0.5661, 0.3562, 0.5661, 0.3562, 0.6469, 0.4187, 0.2426, 0.4187, 0.1617, 0.4968, 0.1617, 0.4968, 0.2426, 0.4187, 0.1617, 0.4187, 0.08087, 0.4968, 0.08087, 0.4968, 0.1617, 0.2625, 0.9704, 0.2625, 0.8895, 0.3562, 0.8895, 0.3562, 0.9704, 0.3562, 0.8087, 0.3562, 0.8895, 0.3422, 0.8774, 0.3422, 0.8208, 0.2625, 0.1617, 0.2625, 0.08087, 0.3406, 0.08087, 0.3406, 0.1617, 0.3406, 0.1617, 0.3406, 0.08087, 0.4187, 0.08087, 0.4187, 0.1617, 0.2625, 0.2426, 0.2625, 0.1617, 0.3406, 0.1617, 0.3406, 0.2426, 0.3406, 0.2426, 0.3406, 0.1617, 0.4187, 0.1617, 0.4187, 0.2426, 0.2625, 0.4043, 0.2625, 0.3235, 0.3406, 0.3235, 0.3406, 0.4043, 0.3406, 0.4043, 0.3406, 0.3235, 0.4187, 0.3235, 0.4187, 0.4043, 0.2625, 0.4852, 0.2625, 0.4043, 0.3406, 0.4043, 0.3406, 0.4852, 0.3406, 0.4852, 0.3406, 0.4043, 0.4187, 0.4043, 0.4187, 0.4852, 0.45, 0.4852, 0.45, 0.5661, 0.3562, 0.5661, 0.3562, 0.4852, 0.45, 0.5661, 0.45, 0.6469, 0.3562, 0.6469, 0.3562, 0.5661, 0.45, 0.7278, 0.45, 0.8087, 0.3562, 0.8087, 0.3562, 0.7278, 0.45, 0.8087, 0.45, 0.8895, 0.3562, 0.8895, 0.3562, 0.8087, 0.2625, 0.3235, 0.2625, 0.2426, 0.3406, 0.2426, 0.3406, 0.3235, 0.3406, 0.3235, 0.3406, 0.2426, 0.4187, 0.2426, 0.4187, 0.3235, 0.2625, 0.08087, 0.2625, 0.0, 0.3406, 0.0, 0.3406, 0.08087, 0.3406, 0.08087, 0.3406, 0.0, 0.4187, 0.0, 0.4187, 0.08087, 1.0, 0.2627, 0.9344, 0.2627, 0.9344, 0.1314, 1.0, 0.1314, 0.3562, 0.8895, 0.2625, 0.8895, 0.2766, 0.8774, 0.3422, 0.8774, 0.2625, 0.8895, 0.2625, 0.8087, 0.2766, 0.8208, 0.2766, 0.8774, 0.2625, 0.8087, 0.3562, 0.8087, 0.3422, 0.8208, 0.2766, 0.8208, 0.0, 0.1314, 0.06563, 0.1314, 0.06563, 1.0, 2.095e-07, 1.0, 0.5515, 0.0, 0.6062, 0.0, 0.6062, 0.1314, 0.5515, 0.1314, 0.0, 9.038e-09, 0.06563, 0.0, 0.06563, 0.1314, 0.0, 0.1314, 0.6062, 0.0, 0.6609, 0.0, 0.6609, 0.1314, 0.6062, 0.1314, 0.9891, 0.6614, 0.9344, 0.6614, 0.9344, 0.5934, 0.9891, 0.5934, 0.6062, 0.1314, 0.6609, 0.1314, 0.6609, 1.0, 0.6062, 1.0, 0.5515, 0.1314, 0.6062, 0.1314, 0.6062, 1.0, 0.5515, 1.0, 1.0, 0.1314, 0.9344, 0.1314, 0.9344, 0.0, 1.0, 0.0, 0.06563, 0.1314, 0.1313, 0.1314, 0.1313, 1.0, 0.06563, 1.0, 0.825, 1.0, 0.7703, 1.0, 0.7703, 0.8686, 0.825, 0.8686, 0.06563, 0.0, 0.1313, 0.0, 0.1313, 0.1314, 0.06563, 0.1314, 0.7156, 0.0, 0.7703, 0.0, 0.7703, 0.1314, 0.7156, 0.1314, 0.9344, 0.6614, 0.9891, 0.6614, 0.9891, 0.7293, 0.9344, 0.7293, 0.7156, 0.1314, 0.7703, 0.1314, 0.7703, 1.0, 0.7156, 1.0, 0.825, 0.8686, 0.7703, 0.8686, 0.7703, 0.0, 0.825, 0.0, 0.9344, 0.3941, 1.0, 0.3941, 1.0, 0.5254, 0.9344, 0.5254, 0.1313, 0.1314, 0.1969, 0.1314, 0.1969, 1.0, 0.1313, 1.0, 0.7156, 1.0, 0.6609, 1.0, 0.6609, 0.8686, 0.7156, 0.8686, 0.1313, 1.808e-08, 0.1969, 0.0, 0.1969, 0.1314, 0.1313, 0.1314, 0.5515, 1.0, 0.4968, 1.0, 0.4968, 0.8686, 0.5515, 0.8686, 0.9344, 0.5254, 0.9891, 0.5254, 0.9891, 0.5934, 0.9344, 0.5934, 0.5515, 0.8686, 0.4968, 0.8686, 0.4968, 0.0, 0.5515, 0.0, 0.7156, 0.8686, 0.6609, 0.8686, 0.6609, 0.0, 0.7156, 0.0, 0.9344, 0.2627, 1.0, 0.2627, 1.0, 0.3941, 0.9344, 0.3941, 0.2625, 0.8686, 0.1969, 0.8686, 0.1969, 0.0, 0.2625, 0.0, 0.825, 0.0, 0.8797, 0.0, 0.8797, 0.1314, 0.825, 0.1314, 0.2625, 1.0, 0.1969, 1.0, 0.1969, 0.8686, 0.2625, 0.8686, 0.8797, 0.0, 0.9344, 0.0, 0.9344, 0.1314, 0.8797, 0.1314, 0.9891, 0.7973, 0.9344, 0.7973, 0.9344, 0.7293, 0.9891, 0.7293, 0.8797, 0.1314, 0.9344, 0.1314, 0.9344, 1.0, 0.8797, 1.0, 0.825, 0.1314, 0.8797, 0.1314, 0.8797, 1.0, 0.825, 1.0])
me_pala.materials.append(mat_woodmat)
me_pala.materials.append(mat_woolmat)
me_pala.use_remesh_preserve_volume = False
me_pala.use_remesh_preserve_attributes = False
me_pala.use_mirror_vertex_groups = False
me_pala.update()

# ---- objects
ob_pista = bpy.data.objects.new('Pista', me_pista)
ob_pala = bpy.data.objects.new('Pala', me_pala)

# ---- transforms, parenting, visibility, modifiers, constraints
ob_pista.location = (0.0, 0.0, 0.0)
ob_pista.lineart.crease_threshold = 0.0
ob_pala.location = (0.0, 0.0, 0.0)
ob_pala.lineart.crease_threshold = 0.0

# ---- collection membership
col_collection_1.objects.link(ob_pista)
col_collection_1.objects.link(ob_pala)

# ---- scene / render settings (as saved in the file)
scene.frame_start = 1; scene.frame_end = 250; scene.frame_set(2)
scene.render.engine = 'BLENDER_EEVEE_NEXT'
scene.render.resolution_percentage = 50
scene.render.dither_intensity = 0.0
scene.cycles.use_denoising = False
scene.cycles.samples = 128
scene.cycles.sampling_pattern = 'TABULATED_SOBOL'
scene.cycles.use_adaptive_sampling = False
scene.cycles.use_light_tree = False
scene.cycles.blur_glossy = 0.0
scene.cycles.sample_clamp_indirect = 0.0
scene.view_settings.view_transform = 'Standard'
bpy.context.view_layer.update()

# ---- added for rendering (the .blend has no active camera and no usable light): camera, sun
cam_auto = bpy.data.cameras.new('AutoCamera')
cam_auto.lens = 50.0
cam_auto.sensor_width = 36.0
cam_auto.clip_end = 1000.0
ob_auto_camera = bpy.data.objects.new('AutoCamera', cam_auto)
scene.collection.objects.link(ob_auto_camera)
ob_auto_camera.location = (9.14561, -10.9747, 9.54696)
ob_auto_camera.rotation_euler = (1.09748, -7.21219e-08, 0.694738)
scene.camera = ob_auto_camera
light_auto_sun = bpy.data.lights.new('AutoSun', 'SUN')
light_auto_sun.energy = 3.0
light_auto_sun.angle = 0.0523599
ob_auto_sun = bpy.data.objects.new('AutoSun', light_auto_sun)
scene.collection.objects.link(ob_auto_sun)
ob_auto_sun.rotation_euler = (0.872665, 0.174533, 0.523599)
bpy.context.view_layer.update()
